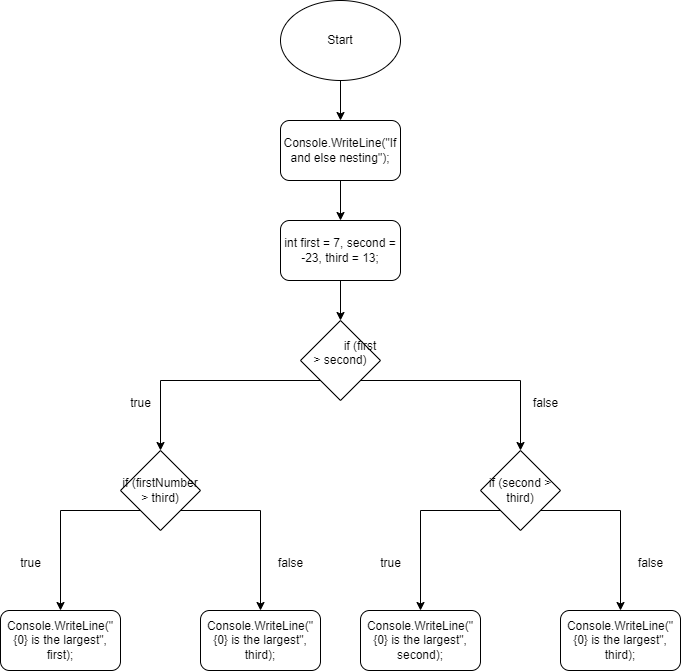

The diagram above was exported from draw.io. Its source (the exported page's mxGraphModel, read from the mxfile embedded in the PNG):
<mxGraphModel dx="914" dy="1080" grid="1" gridSize="10" guides="1" tooltips="1" connect="1" arrows="1" fold="1" page="1" pageScale="1" pageWidth="827" pageHeight="1169" math="0" shadow="0">
  <root>
    <mxCell id="WIyWlLk6GJQsqaUBKTNV-0" />
    <mxCell id="WIyWlLk6GJQsqaUBKTNV-1" parent="WIyWlLk6GJQsqaUBKTNV-0" />
    <mxCell id="QhTDGQ26sEzoTc6Tt-uD-1" style="edgeStyle=orthogonalEdgeStyle;rounded=0;orthogonalLoop=1;jettySize=auto;html=1;exitX=0.5;exitY=1;exitDx=0;exitDy=0;" edge="1" parent="WIyWlLk6GJQsqaUBKTNV-1" source="QhTDGQ26sEzoTc6Tt-uD-0" target="QhTDGQ26sEzoTc6Tt-uD-2">
      <mxGeometry relative="1" as="geometry">
        <mxPoint x="460.11764705882365" y="160" as="targetPoint" />
      </mxGeometry>
    </mxCell>
    <mxCell id="QhTDGQ26sEzoTc6Tt-uD-0" value="Start" style="ellipse;whiteSpace=wrap;html=1;" vertex="1" parent="WIyWlLk6GJQsqaUBKTNV-1">
      <mxGeometry x="400" y="30" width="120" height="80" as="geometry" />
    </mxCell>
    <mxCell id="QhTDGQ26sEzoTc6Tt-uD-3" style="edgeStyle=orthogonalEdgeStyle;rounded=0;orthogonalLoop=1;jettySize=auto;html=1;exitX=0.5;exitY=1;exitDx=0;exitDy=0;" edge="1" parent="WIyWlLk6GJQsqaUBKTNV-1" source="QhTDGQ26sEzoTc6Tt-uD-2" target="QhTDGQ26sEzoTc6Tt-uD-4">
      <mxGeometry relative="1" as="geometry">
        <mxPoint x="460.11764705882365" y="250" as="targetPoint" />
      </mxGeometry>
    </mxCell>
    <mxCell id="QhTDGQ26sEzoTc6Tt-uD-2" value="Console.WriteLine(&quot;If and else nesting&quot;);" style="rounded=1;whiteSpace=wrap;html=1;" vertex="1" parent="WIyWlLk6GJQsqaUBKTNV-1">
      <mxGeometry x="399.99764705882365" y="150" width="120" height="60" as="geometry" />
    </mxCell>
    <mxCell id="QhTDGQ26sEzoTc6Tt-uD-6" style="edgeStyle=orthogonalEdgeStyle;rounded=0;orthogonalLoop=1;jettySize=auto;html=1;exitX=0.5;exitY=1;exitDx=0;exitDy=0;entryX=0.5;entryY=0;entryDx=0;entryDy=0;" edge="1" parent="WIyWlLk6GJQsqaUBKTNV-1" source="QhTDGQ26sEzoTc6Tt-uD-4">
      <mxGeometry relative="1" as="geometry">
        <mxPoint x="459.9999999999998" y="350" as="targetPoint" />
      </mxGeometry>
    </mxCell>
    <mxCell id="QhTDGQ26sEzoTc6Tt-uD-4" value="int first = 7, second = -23, third = 13;" style="rounded=1;whiteSpace=wrap;html=1;" vertex="1" parent="WIyWlLk6GJQsqaUBKTNV-1">
      <mxGeometry x="399.99764705882365" y="250" width="120" height="60" as="geometry" />
    </mxCell>
    <mxCell id="QhTDGQ26sEzoTc6Tt-uD-23" style="edgeStyle=orthogonalEdgeStyle;rounded=0;orthogonalLoop=1;jettySize=auto;html=1;exitX=1;exitY=1;exitDx=0;exitDy=0;entryX=0.5;entryY=0;entryDx=0;entryDy=0;" edge="1" parent="WIyWlLk6GJQsqaUBKTNV-1" source="QhTDGQ26sEzoTc6Tt-uD-7" target="QhTDGQ26sEzoTc6Tt-uD-17">
      <mxGeometry relative="1" as="geometry" />
    </mxCell>
    <mxCell id="QhTDGQ26sEzoTc6Tt-uD-24" style="edgeStyle=orthogonalEdgeStyle;rounded=0;orthogonalLoop=1;jettySize=auto;html=1;exitX=0;exitY=1;exitDx=0;exitDy=0;entryX=0.5;entryY=0;entryDx=0;entryDy=0;" edge="1" parent="WIyWlLk6GJQsqaUBKTNV-1" source="QhTDGQ26sEzoTc6Tt-uD-7" target="QhTDGQ26sEzoTc6Tt-uD-16">
      <mxGeometry relative="1" as="geometry" />
    </mxCell>
    <mxCell id="QhTDGQ26sEzoTc6Tt-uD-7" value="&lt;div&gt;&amp;nbsp; &amp;nbsp; &amp;nbsp; &amp;nbsp; &amp;nbsp; &amp;nbsp; if (first &amp;gt; second)&lt;/div&gt;&lt;div&gt;&lt;br&gt;&lt;/div&gt;" style="rhombus;whiteSpace=wrap;html=1;" vertex="1" parent="WIyWlLk6GJQsqaUBKTNV-1">
      <mxGeometry x="420" y="350" width="80" height="80" as="geometry" />
    </mxCell>
    <mxCell id="QhTDGQ26sEzoTc6Tt-uD-14" value="false" style="text;html=1;align=center;verticalAlign=middle;resizable=0;points=[];autosize=1;strokeColor=none;fillColor=none;" vertex="1" parent="WIyWlLk6GJQsqaUBKTNV-1">
      <mxGeometry x="640" y="418" width="50" height="30" as="geometry" />
    </mxCell>
    <mxCell id="QhTDGQ26sEzoTc6Tt-uD-15" value="true" style="text;html=1;align=center;verticalAlign=middle;resizable=0;points=[];autosize=1;strokeColor=none;fillColor=none;" vertex="1" parent="WIyWlLk6GJQsqaUBKTNV-1">
      <mxGeometry x="240" y="418" width="40" height="30" as="geometry" />
    </mxCell>
    <mxCell id="QhTDGQ26sEzoTc6Tt-uD-31" style="edgeStyle=orthogonalEdgeStyle;rounded=0;orthogonalLoop=1;jettySize=auto;html=1;exitX=1;exitY=1;exitDx=0;exitDy=0;entryX=0.5;entryY=0;entryDx=0;entryDy=0;" edge="1" parent="WIyWlLk6GJQsqaUBKTNV-1" source="QhTDGQ26sEzoTc6Tt-uD-16" target="QhTDGQ26sEzoTc6Tt-uD-30">
      <mxGeometry relative="1" as="geometry">
        <Array as="points">
          <mxPoint x="380" y="540" />
        </Array>
      </mxGeometry>
    </mxCell>
    <mxCell id="QhTDGQ26sEzoTc6Tt-uD-32" style="edgeStyle=orthogonalEdgeStyle;rounded=0;orthogonalLoop=1;jettySize=auto;html=1;exitX=0;exitY=1;exitDx=0;exitDy=0;entryX=0.5;entryY=0;entryDx=0;entryDy=0;" edge="1" parent="WIyWlLk6GJQsqaUBKTNV-1" source="QhTDGQ26sEzoTc6Tt-uD-16" target="QhTDGQ26sEzoTc6Tt-uD-29">
      <mxGeometry relative="1" as="geometry">
        <Array as="points">
          <mxPoint x="180" y="540" />
        </Array>
      </mxGeometry>
    </mxCell>
    <mxCell id="QhTDGQ26sEzoTc6Tt-uD-16" value="if (firstNumber &amp;gt; third)" style="rhombus;whiteSpace=wrap;html=1;" vertex="1" parent="WIyWlLk6GJQsqaUBKTNV-1">
      <mxGeometry x="240" y="480" width="80" height="80" as="geometry" />
    </mxCell>
    <mxCell id="QhTDGQ26sEzoTc6Tt-uD-25" style="edgeStyle=orthogonalEdgeStyle;rounded=0;orthogonalLoop=1;jettySize=auto;html=1;exitX=1;exitY=1;exitDx=0;exitDy=0;" edge="1" parent="WIyWlLk6GJQsqaUBKTNV-1" source="QhTDGQ26sEzoTc6Tt-uD-17">
      <mxGeometry relative="1" as="geometry">
        <mxPoint x="740" y="640" as="targetPoint" />
      </mxGeometry>
    </mxCell>
    <mxCell id="QhTDGQ26sEzoTc6Tt-uD-26" style="edgeStyle=orthogonalEdgeStyle;rounded=0;orthogonalLoop=1;jettySize=auto;html=1;exitX=0;exitY=1;exitDx=0;exitDy=0;" edge="1" parent="WIyWlLk6GJQsqaUBKTNV-1" source="QhTDGQ26sEzoTc6Tt-uD-17">
      <mxGeometry relative="1" as="geometry">
        <mxPoint x="540" y="640" as="targetPoint" />
        <Array as="points">
          <mxPoint x="540" y="540" />
          <mxPoint x="540" y="640" />
        </Array>
      </mxGeometry>
    </mxCell>
    <mxCell id="QhTDGQ26sEzoTc6Tt-uD-17" value="if (second &amp;gt; third)" style="rhombus;whiteSpace=wrap;html=1;" vertex="1" parent="WIyWlLk6GJQsqaUBKTNV-1">
      <mxGeometry x="600" y="480" width="80" height="80" as="geometry" />
    </mxCell>
    <mxCell id="QhTDGQ26sEzoTc6Tt-uD-29" value="Console.WriteLine(&quot;{0} is the largest&quot;, first);" style="rounded=1;whiteSpace=wrap;html=1;" vertex="1" parent="WIyWlLk6GJQsqaUBKTNV-1">
      <mxGeometry x="120" y="640" width="120" height="60" as="geometry" />
    </mxCell>
    <mxCell id="QhTDGQ26sEzoTc6Tt-uD-30" value="Console.WriteLine(&quot;{0} is the largest&quot;, third);" style="rounded=1;whiteSpace=wrap;html=1;" vertex="1" parent="WIyWlLk6GJQsqaUBKTNV-1">
      <mxGeometry x="320" y="640" width="120" height="60" as="geometry" />
    </mxCell>
    <mxCell id="QhTDGQ26sEzoTc6Tt-uD-33" value="true" style="text;html=1;align=center;verticalAlign=middle;resizable=0;points=[];autosize=1;strokeColor=none;fillColor=none;" vertex="1" parent="WIyWlLk6GJQsqaUBKTNV-1">
      <mxGeometry x="130" y="578" width="40" height="30" as="geometry" />
    </mxCell>
    <mxCell id="QhTDGQ26sEzoTc6Tt-uD-34" value="false" style="text;html=1;align=center;verticalAlign=middle;resizable=0;points=[];autosize=1;strokeColor=none;fillColor=none;" vertex="1" parent="WIyWlLk6GJQsqaUBKTNV-1">
      <mxGeometry x="385" y="578" width="50" height="30" as="geometry" />
    </mxCell>
    <mxCell id="QhTDGQ26sEzoTc6Tt-uD-35" value="Console.WriteLine(&quot;{0} is the largest&quot;, second);" style="rounded=1;whiteSpace=wrap;html=1;" vertex="1" parent="WIyWlLk6GJQsqaUBKTNV-1">
      <mxGeometry x="480" y="640" width="120" height="60" as="geometry" />
    </mxCell>
    <mxCell id="QhTDGQ26sEzoTc6Tt-uD-36" value="Console.WriteLine(&quot;{0} is the largest&quot;, third);" style="rounded=1;whiteSpace=wrap;html=1;" vertex="1" parent="WIyWlLk6GJQsqaUBKTNV-1">
      <mxGeometry x="680" y="640" width="120" height="60" as="geometry" />
    </mxCell>
    <mxCell id="QhTDGQ26sEzoTc6Tt-uD-37" value="true" style="text;html=1;align=center;verticalAlign=middle;resizable=0;points=[];autosize=1;strokeColor=none;fillColor=none;" vertex="1" parent="WIyWlLk6GJQsqaUBKTNV-1">
      <mxGeometry x="490" y="578" width="40" height="30" as="geometry" />
    </mxCell>
    <mxCell id="QhTDGQ26sEzoTc6Tt-uD-39" value="false" style="text;html=1;align=center;verticalAlign=middle;resizable=0;points=[];autosize=1;strokeColor=none;fillColor=none;" vertex="1" parent="WIyWlLk6GJQsqaUBKTNV-1">
      <mxGeometry x="745" y="578" width="50" height="30" as="geometry" />
    </mxCell>
  </root>
</mxGraphModel>